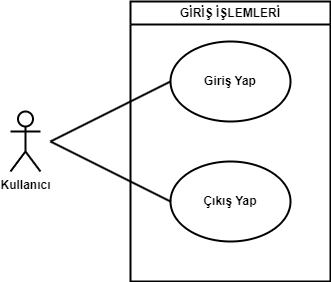

The diagram above was exported from draw.io. Its source (the exported page's mxGraphModel, read from the mxfile embedded in the PNG):
<mxGraphModel dx="1434" dy="836" grid="1" gridSize="10" guides="1" tooltips="1" connect="1" arrows="1" fold="1" page="1" pageScale="1" pageWidth="827" pageHeight="1169" background="#FFFFFF" math="0" shadow="0">
  <root>
    <mxCell id="0" />
    <mxCell id="1" parent="0" />
    <mxCell id="hE097lr6Y_lAr8wZM307-1" value="GİRİŞ İŞLEMLERİ" style="swimlane;whiteSpace=wrap;html=1;strokeWidth=2;" vertex="1" parent="1">
      <mxGeometry x="320" y="120" width="200" height="280" as="geometry" />
    </mxCell>
    <mxCell id="hE097lr6Y_lAr8wZM307-2" value="&lt;b&gt;Giriş Yap&lt;/b&gt;" style="ellipse;whiteSpace=wrap;html=1;strokeWidth=2;" vertex="1" parent="hE097lr6Y_lAr8wZM307-1">
      <mxGeometry x="40" y="40" width="120" height="80" as="geometry" />
    </mxCell>
    <mxCell id="hE097lr6Y_lAr8wZM307-3" value="&lt;b&gt;Çıkış Yap&lt;/b&gt;" style="ellipse;whiteSpace=wrap;html=1;strokeWidth=2;" vertex="1" parent="hE097lr6Y_lAr8wZM307-1">
      <mxGeometry x="40" y="160" width="120" height="80" as="geometry" />
    </mxCell>
    <mxCell id="hE097lr6Y_lAr8wZM307-4" value="&lt;b&gt;Kullanıcı&lt;/b&gt;" style="shape=umlActor;verticalLabelPosition=bottom;verticalAlign=top;html=1;outlineConnect=0;strokeWidth=2;" vertex="1" parent="1">
      <mxGeometry x="200" y="230" width="30" height="60" as="geometry" />
    </mxCell>
    <mxCell id="hE097lr6Y_lAr8wZM307-5" value="" style="endArrow=none;html=1;rounded=0;entryX=0;entryY=0.5;entryDx=0;entryDy=0;strokeWidth=2;" edge="1" parent="1" target="hE097lr6Y_lAr8wZM307-2">
      <mxGeometry width="50" height="50" relative="1" as="geometry">
        <mxPoint x="240" y="260" as="sourcePoint" />
        <mxPoint x="200" y="410" as="targetPoint" />
      </mxGeometry>
    </mxCell>
    <mxCell id="hE097lr6Y_lAr8wZM307-6" value="" style="endArrow=none;html=1;rounded=0;entryX=0;entryY=0.5;entryDx=0;entryDy=0;strokeWidth=2;" edge="1" parent="1" target="hE097lr6Y_lAr8wZM307-3">
      <mxGeometry width="50" height="50" relative="1" as="geometry">
        <mxPoint x="240" y="260" as="sourcePoint" />
        <mxPoint x="230" y="440" as="targetPoint" />
      </mxGeometry>
    </mxCell>
  </root>
</mxGraphModel>